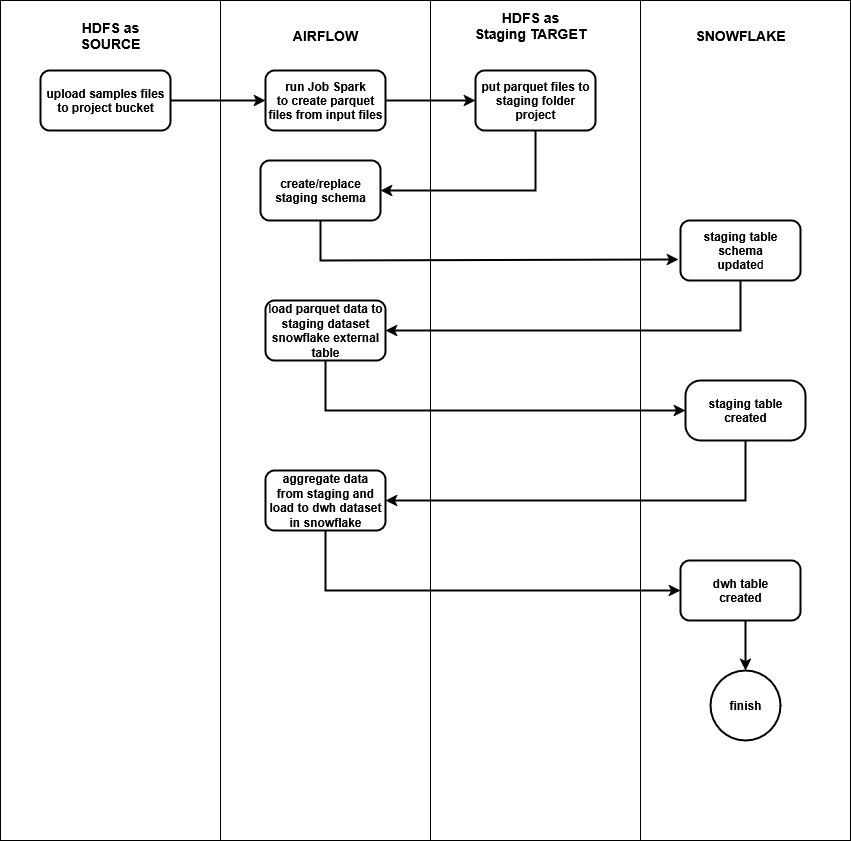

The diagram above was exported from draw.io. Its source (the exported page's mxGraphModel, read from the mxfile embedded in the PNG):
<mxGraphModel dx="872" dy="447" grid="1" gridSize="10" guides="1" tooltips="1" connect="1" arrows="1" fold="0" page="1" pageScale="1" pageWidth="850" pageHeight="1100" math="0" shadow="0">
  <root>
    <mxCell id="0" />
    <mxCell id="1" parent="0" />
    <mxCell id="Ft93Oj3k54X_EWzedR5r-6" value="" style="swimlane;startSize=0;" parent="1" vertex="1">
      <mxGeometry y="40" width="220" height="840" as="geometry">
        <mxRectangle y="40" width="50" height="40" as="alternateBounds" />
      </mxGeometry>
    </mxCell>
    <mxCell id="Ft93Oj3k54X_EWzedR5r-7" value="&lt;font style=&quot;font-size: 14px;&quot;&gt;&lt;b&gt;HDFS as &lt;br&gt;SOURCE&lt;/b&gt;&lt;/font&gt;" style="text;html=1;align=center;verticalAlign=middle;whiteSpace=wrap;rounded=0;" parent="Ft93Oj3k54X_EWzedR5r-6" vertex="1">
      <mxGeometry x="45" y="10" width="130" height="50" as="geometry" />
    </mxCell>
    <mxCell id="D2wswmNCsgmck5B57-z9-1" value="&lt;div&gt;&lt;b&gt;upload samples files&lt;/b&gt;&lt;/div&gt;&lt;div&gt;&lt;b&gt;to project bucket&lt;/b&gt;&lt;/div&gt;" style="rounded=1;whiteSpace=wrap;html=1;strokeWidth=2;" parent="Ft93Oj3k54X_EWzedR5r-6" vertex="1">
      <mxGeometry x="40" y="70" width="130" height="60" as="geometry" />
    </mxCell>
    <mxCell id="Ft93Oj3k54X_EWzedR5r-10" value="" style="swimlane;startSize=0;" parent="1" vertex="1">
      <mxGeometry x="430" y="40" width="420" height="840" as="geometry">
        <mxRectangle x="425" y="40" width="50" height="40" as="alternateBounds" />
      </mxGeometry>
    </mxCell>
    <mxCell id="Ft93Oj3k54X_EWzedR5r-11" value="&lt;font style=&quot;font-size: 14px;&quot;&gt;&lt;b&gt;HDFS as &lt;br&gt;Staging TARGET&lt;/b&gt;&lt;/font&gt;" style="text;html=1;align=center;verticalAlign=middle;whiteSpace=wrap;rounded=0;" parent="Ft93Oj3k54X_EWzedR5r-10" vertex="1">
      <mxGeometry x="35" width="130" height="50" as="geometry" />
    </mxCell>
    <mxCell id="D2wswmNCsgmck5B57-z9-3" value="&lt;b&gt;put parquet files to staging folder project&lt;/b&gt;" style="rounded=1;whiteSpace=wrap;html=1;strokeWidth=2;" parent="Ft93Oj3k54X_EWzedR5r-10" vertex="1">
      <mxGeometry x="45" y="70" width="120" height="60" as="geometry" />
    </mxCell>
    <mxCell id="Ft93Oj3k54X_EWzedR5r-12" value="" style="swimlane;startSize=0;" parent="Ft93Oj3k54X_EWzedR5r-10" vertex="1">
      <mxGeometry x="210" width="210" height="840" as="geometry" />
    </mxCell>
    <mxCell id="Ft93Oj3k54X_EWzedR5r-13" value="&lt;font style=&quot;font-size: 14px;&quot;&gt;&lt;b&gt;SNOWFLAKE&lt;/b&gt;&lt;/font&gt;" style="text;html=1;align=center;verticalAlign=middle;whiteSpace=wrap;rounded=0;" parent="Ft93Oj3k54X_EWzedR5r-12" vertex="1">
      <mxGeometry x="35" y="10" width="130" height="50" as="geometry" />
    </mxCell>
    <mxCell id="D2wswmNCsgmck5B57-z9-6" value="&lt;b&gt;staging table &lt;br&gt;created&lt;/b&gt;" style="rounded=1;whiteSpace=wrap;html=1;strokeWidth=2;arcSize=25;" parent="Ft93Oj3k54X_EWzedR5r-12" vertex="1">
      <mxGeometry x="45" y="380" width="120" height="60" as="geometry" />
    </mxCell>
    <mxCell id="D2wswmNCsgmck5B57-z9-8" value="&lt;b&gt;dwh table&lt;br&gt;created&lt;/b&gt;" style="rounded=1;whiteSpace=wrap;html=1;strokeWidth=2;" parent="Ft93Oj3k54X_EWzedR5r-12" vertex="1">
      <mxGeometry x="40" y="560" width="120" height="60" as="geometry" />
    </mxCell>
    <mxCell id="D2wswmNCsgmck5B57-z9-11" value="&lt;div&gt;&lt;b&gt;staging table schema&lt;/b&gt;&lt;/div&gt;&lt;div&gt;&lt;b&gt;update&lt;/b&gt;d&lt;/div&gt;" style="rounded=1;whiteSpace=wrap;html=1;strokeWidth=2;" parent="Ft93Oj3k54X_EWzedR5r-12" vertex="1">
      <mxGeometry x="40" y="220" width="120" height="60" as="geometry" />
    </mxCell>
    <mxCell id="bnWCDVrg-0h_-vXNWvM3-19" value="" style="endArrow=classic;html=1;rounded=0;exitX=0.5;exitY=1;exitDx=0;exitDy=0;entryX=0.5;entryY=0;entryDx=0;entryDy=0;strokeWidth=2;" parent="Ft93Oj3k54X_EWzedR5r-12" target="D2wswmNCsgmck5B57-z9-10" edge="1">
      <mxGeometry width="50" height="50" relative="1" as="geometry">
        <mxPoint x="105" y="620" as="sourcePoint" />
        <mxPoint x="230" y="520" as="targetPoint" />
      </mxGeometry>
    </mxCell>
    <mxCell id="D2wswmNCsgmck5B57-z9-10" value="&lt;b&gt;finish&lt;/b&gt;" style="ellipse;whiteSpace=wrap;html=1;aspect=fixed;strokeWidth=2;" parent="Ft93Oj3k54X_EWzedR5r-12" vertex="1">
      <mxGeometry x="70" y="670" width="70" height="70" as="geometry" />
    </mxCell>
    <mxCell id="Ft93Oj3k54X_EWzedR5r-8" value="" style="swimlane;startSize=0;" parent="1" vertex="1">
      <mxGeometry x="220" y="40" width="210" height="840" as="geometry" />
    </mxCell>
    <mxCell id="Ft93Oj3k54X_EWzedR5r-9" value="&lt;font style=&quot;font-size: 14px;&quot;&gt;&lt;b&gt;AIRFLOW&lt;/b&gt;&lt;/font&gt;" style="text;html=1;align=center;verticalAlign=middle;whiteSpace=wrap;rounded=0;" parent="Ft93Oj3k54X_EWzedR5r-8" vertex="1">
      <mxGeometry x="40" y="10" width="130" height="50" as="geometry" />
    </mxCell>
    <mxCell id="D2wswmNCsgmck5B57-z9-2" value="&lt;br&gt;&lt;b&gt;run Job Spark&lt;br&gt; to create parquet files from input files&lt;/b&gt;&lt;div&gt;&lt;br&gt;&lt;/div&gt;" style="rounded=1;whiteSpace=wrap;html=1;strokeWidth=2;" parent="Ft93Oj3k54X_EWzedR5r-8" vertex="1">
      <mxGeometry x="45" y="70" width="120" height="60" as="geometry" />
    </mxCell>
    <mxCell id="D2wswmNCsgmck5B57-z9-5" value="l&lt;b&gt;oad parquet data to&lt;br&gt;staging dataset&lt;br&gt;snowflake external table&lt;/b&gt;" style="rounded=1;whiteSpace=wrap;html=1;strokeWidth=2;" parent="Ft93Oj3k54X_EWzedR5r-8" vertex="1">
      <mxGeometry x="45" y="300" width="120" height="60" as="geometry" />
    </mxCell>
    <mxCell id="D2wswmNCsgmck5B57-z9-7" value="&lt;div&gt;&lt;b&gt;&lt;br&gt;&lt;/b&gt;&lt;/div&gt;&lt;div&gt;&lt;b&gt;aggregate data&lt;/b&gt;&lt;/div&gt;&lt;b&gt;from staging and &lt;br&gt;load to dwh dataset&lt;br&gt;in snowflake&lt;/b&gt;&lt;div&gt;&lt;b&gt;&lt;br&gt;&lt;/b&gt;&lt;/div&gt;" style="rounded=1;whiteSpace=wrap;html=1;strokeWidth=2;" parent="Ft93Oj3k54X_EWzedR5r-8" vertex="1">
      <mxGeometry x="45" y="470" width="120" height="60" as="geometry" />
    </mxCell>
    <mxCell id="D2wswmNCsgmck5B57-z9-4" value="&lt;b&gt;create/replace &lt;br&gt;staging schema&lt;/b&gt;" style="rounded=1;whiteSpace=wrap;html=1;strokeWidth=2;" parent="Ft93Oj3k54X_EWzedR5r-8" vertex="1">
      <mxGeometry x="40" y="160" width="120" height="60" as="geometry" />
    </mxCell>
    <mxCell id="bnWCDVrg-0h_-vXNWvM3-4" style="edgeStyle=orthogonalEdgeStyle;rounded=0;orthogonalLoop=1;jettySize=auto;html=1;exitX=1;exitY=0.5;exitDx=0;exitDy=0;entryX=0;entryY=0.5;entryDx=0;entryDy=0;strokeWidth=2;" parent="1" source="D2wswmNCsgmck5B57-z9-1" target="D2wswmNCsgmck5B57-z9-2" edge="1">
      <mxGeometry relative="1" as="geometry" />
    </mxCell>
    <mxCell id="bnWCDVrg-0h_-vXNWvM3-8" value="" style="endArrow=classic;html=1;rounded=0;entryX=0;entryY=0.5;entryDx=0;entryDy=0;exitX=1;exitY=0.5;exitDx=0;exitDy=0;strokeWidth=2;" parent="1" source="D2wswmNCsgmck5B57-z9-2" target="D2wswmNCsgmck5B57-z9-3" edge="1">
      <mxGeometry width="50" height="50" relative="1" as="geometry">
        <mxPoint x="400" y="190" as="sourcePoint" />
        <mxPoint x="450" y="140" as="targetPoint" />
      </mxGeometry>
    </mxCell>
    <mxCell id="bnWCDVrg-0h_-vXNWvM3-10" value="" style="endArrow=classic;html=1;rounded=0;entryX=1;entryY=0.5;entryDx=0;entryDy=0;strokeWidth=2;" parent="1" source="D2wswmNCsgmck5B57-z9-3" target="D2wswmNCsgmck5B57-z9-4" edge="1">
      <mxGeometry width="50" height="50" relative="1" as="geometry">
        <mxPoint x="400" y="160" as="sourcePoint" />
        <mxPoint x="389" y="239" as="targetPoint" />
        <Array as="points">
          <mxPoint x="535" y="230" />
        </Array>
      </mxGeometry>
    </mxCell>
    <mxCell id="bnWCDVrg-0h_-vXNWvM3-14" value="" style="endArrow=classic;html=1;rounded=0;exitX=0.5;exitY=1;exitDx=0;exitDy=0;strokeWidth=2;entryX=0;entryY=0.5;entryDx=0;entryDy=0;" parent="1" source="D2wswmNCsgmck5B57-z9-5" target="D2wswmNCsgmck5B57-z9-6" edge="1">
      <mxGeometry width="50" height="50" relative="1" as="geometry">
        <mxPoint x="400" y="430" as="sourcePoint" />
        <mxPoint x="684" y="468" as="targetPoint" />
        <Array as="points">
          <mxPoint x="325" y="450" />
        </Array>
      </mxGeometry>
    </mxCell>
    <mxCell id="bnWCDVrg-0h_-vXNWvM3-15" value="" style="endArrow=classic;html=1;rounded=0;exitX=0.5;exitY=1;exitDx=0;exitDy=0;entryX=1;entryY=0.5;entryDx=0;entryDy=0;strokeWidth=2;" parent="1" source="D2wswmNCsgmck5B57-z9-6" target="D2wswmNCsgmck5B57-z9-7" edge="1">
      <mxGeometry width="50" height="50" relative="1" as="geometry">
        <mxPoint x="400" y="460" as="sourcePoint" />
        <mxPoint x="450" y="410" as="targetPoint" />
        <Array as="points">
          <mxPoint x="745" y="540" />
        </Array>
      </mxGeometry>
    </mxCell>
    <mxCell id="bnWCDVrg-0h_-vXNWvM3-16" value="" style="endArrow=classic;html=1;rounded=0;exitX=0.5;exitY=1;exitDx=0;exitDy=0;entryX=0;entryY=0.5;entryDx=0;entryDy=0;strokeWidth=2;" parent="1" source="D2wswmNCsgmck5B57-z9-7" target="D2wswmNCsgmck5B57-z9-8" edge="1">
      <mxGeometry width="50" height="50" relative="1" as="geometry">
        <mxPoint x="400" y="640" as="sourcePoint" />
        <mxPoint x="450" y="590" as="targetPoint" />
        <Array as="points">
          <mxPoint x="325" y="630" />
        </Array>
      </mxGeometry>
    </mxCell>
    <mxCell id="bnWCDVrg-0h_-vXNWvM3-13" value="" style="endArrow=classic;html=1;rounded=0;exitX=0.5;exitY=1;exitDx=0;exitDy=0;entryX=1;entryY=0.5;entryDx=0;entryDy=0;strokeWidth=2;" parent="1" source="D2wswmNCsgmck5B57-z9-11" target="D2wswmNCsgmck5B57-z9-5" edge="1">
      <mxGeometry width="50" height="50" relative="1" as="geometry">
        <mxPoint x="400" y="430" as="sourcePoint" />
        <mxPoint x="450" y="380" as="targetPoint" />
        <Array as="points">
          <mxPoint x="740" y="370" />
        </Array>
      </mxGeometry>
    </mxCell>
    <mxCell id="bnWCDVrg-0h_-vXNWvM3-11" value="" style="endArrow=classic;html=1;rounded=0;exitX=0.5;exitY=1;exitDx=0;exitDy=0;entryX=-0.017;entryY=0.65;entryDx=0;entryDy=0;strokeWidth=2;entryPerimeter=0;" parent="1" source="D2wswmNCsgmck5B57-z9-4" target="D2wswmNCsgmck5B57-z9-11" edge="1">
      <mxGeometry width="50" height="50" relative="1" as="geometry">
        <mxPoint x="395" y="270" as="sourcePoint" />
        <mxPoint x="675" y="320" as="targetPoint" />
        <Array as="points">
          <mxPoint x="320" y="300" />
        </Array>
      </mxGeometry>
    </mxCell>
  </root>
</mxGraphModel>